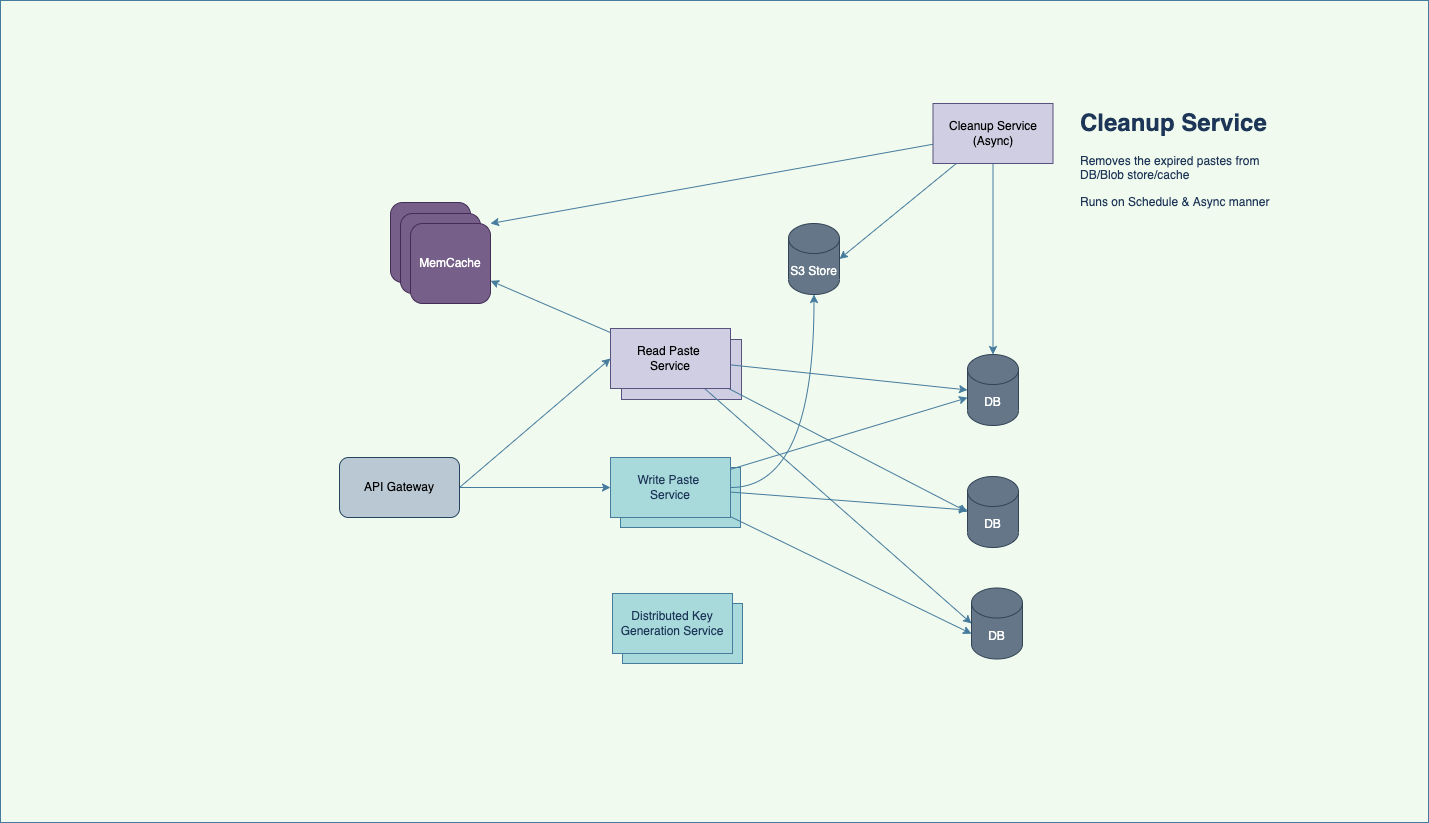

The diagram above was exported from draw.io. Its source (the exported page's mxGraphModel, read from the mxfile embedded in the PNG):
<mxGraphModel dx="2039" dy="1119" grid="0" gridSize="10" guides="1" tooltips="1" connect="1" arrows="1" fold="1" page="0" pageScale="1" pageWidth="827" pageHeight="1169" background="#F1FAEE" math="0" shadow="0">
  <root>
    <mxCell id="0" />
    <mxCell id="1" parent="0" />
    <mxCell id="JhOLHBT8bBgpRSK24m-2-11" value="Dynamic Key Generation Service" style="rounded=0;whiteSpace=wrap;html=1;fillColor=#A8DADC;strokeColor=#457B9D;fontColor=#1D3557;" vertex="1" parent="1">
      <mxGeometry x="283" y="596" width="120" height="60" as="geometry" />
    </mxCell>
    <mxCell id="JhOLHBT8bBgpRSK24m-2-9" value="Write Paste &lt;br&gt;Service" style="rounded=0;whiteSpace=wrap;html=1;fillColor=#A8DADC;strokeColor=#457B9D;fontColor=#1D3557;" vertex="1" parent="1">
      <mxGeometry x="281" y="460" width="120" height="60" as="geometry" />
    </mxCell>
    <mxCell id="JhOLHBT8bBgpRSK24m-2-8" value="" style="rounded=0;whiteSpace=wrap;html=1;fillColor=#d0cee2;strokeColor=#56517e;" vertex="1" parent="1">
      <mxGeometry x="282" y="332" width="120" height="60" as="geometry" />
    </mxCell>
    <mxCell id="JhOLHBT8bBgpRSK24m-2-2" value="" style="rounded=0;whiteSpace=wrap;html=1;fillColor=none;strokeColor=#457B9D;fontColor=#1D3557;" vertex="1" parent="1">
      <mxGeometry x="-339" y="-7" width="1428" height="822" as="geometry" />
    </mxCell>
    <mxCell id="JhOLHBT8bBgpRSK24m-2-1" value="Dynamic Key Generation Service" style="rounded=0;whiteSpace=wrap;html=1;fillColor=#A8DADC;strokeColor=#457B9D;fontColor=#1D3557;" vertex="1" parent="1">
      <mxGeometry x="273" y="586" width="120" height="60" as="geometry" />
    </mxCell>
    <mxCell id="JhOLHBT8bBgpRSK24m-2-15" style="edgeStyle=none;rounded=0;orthogonalLoop=1;jettySize=auto;html=1;fontColor=#1D3557;strokeColor=#457B9D;fillColor=#A8DADC;" edge="1" parent="1" source="JhOLHBT8bBgpRSK24m-2-3" target="JhOLHBT8bBgpRSK24m-2-13">
      <mxGeometry relative="1" as="geometry" />
    </mxCell>
    <mxCell id="JhOLHBT8bBgpRSK24m-2-16" style="edgeStyle=none;rounded=0;orthogonalLoop=1;jettySize=auto;html=1;fontColor=#1D3557;strokeColor=#457B9D;fillColor=#A8DADC;" edge="1" parent="1" source="JhOLHBT8bBgpRSK24m-2-3" target="JhOLHBT8bBgpRSK24m-2-12">
      <mxGeometry relative="1" as="geometry" />
    </mxCell>
    <mxCell id="JhOLHBT8bBgpRSK24m-2-17" style="edgeStyle=none;rounded=0;orthogonalLoop=1;jettySize=auto;html=1;entryX=0;entryY=0;entryDx=0;entryDy=45.75;entryPerimeter=0;fontColor=#1D3557;strokeColor=#457B9D;fillColor=#A8DADC;" edge="1" parent="1" source="JhOLHBT8bBgpRSK24m-2-3" target="JhOLHBT8bBgpRSK24m-2-14">
      <mxGeometry relative="1" as="geometry" />
    </mxCell>
    <mxCell id="JhOLHBT8bBgpRSK24m-2-27" style="edgeStyle=orthogonalEdgeStyle;rounded=0;orthogonalLoop=1;jettySize=auto;html=1;entryX=0.5;entryY=1;entryDx=0;entryDy=0;entryPerimeter=0;fontColor=#1D3557;strokeColor=#457B9D;fillColor=#A8DADC;curved=1;" edge="1" parent="1" source="JhOLHBT8bBgpRSK24m-2-3" target="JhOLHBT8bBgpRSK24m-2-26">
      <mxGeometry relative="1" as="geometry" />
    </mxCell>
    <mxCell id="JhOLHBT8bBgpRSK24m-2-3" value="Write Paste &lt;br&gt;Service" style="rounded=0;whiteSpace=wrap;html=1;fillColor=#A8DADC;strokeColor=#457B9D;fontColor=#1D3557;" vertex="1" parent="1">
      <mxGeometry x="271" y="450" width="120" height="60" as="geometry" />
    </mxCell>
    <mxCell id="JhOLHBT8bBgpRSK24m-2-19" style="edgeStyle=none;rounded=0;orthogonalLoop=1;jettySize=auto;html=1;entryX=0;entryY=0.5;entryDx=0;entryDy=0;entryPerimeter=0;fontColor=#1D3557;strokeColor=#457B9D;fillColor=#A8DADC;" edge="1" parent="1" source="JhOLHBT8bBgpRSK24m-2-4" target="JhOLHBT8bBgpRSK24m-2-12">
      <mxGeometry relative="1" as="geometry" />
    </mxCell>
    <mxCell id="JhOLHBT8bBgpRSK24m-2-20" style="edgeStyle=none;rounded=0;orthogonalLoop=1;jettySize=auto;html=1;entryX=0;entryY=0.5;entryDx=0;entryDy=0;entryPerimeter=0;fontColor=#1D3557;strokeColor=#457B9D;fillColor=#A8DADC;" edge="1" parent="1" source="JhOLHBT8bBgpRSK24m-2-4" target="JhOLHBT8bBgpRSK24m-2-13">
      <mxGeometry relative="1" as="geometry" />
    </mxCell>
    <mxCell id="JhOLHBT8bBgpRSK24m-2-21" style="edgeStyle=none;rounded=0;orthogonalLoop=1;jettySize=auto;html=1;entryX=0;entryY=0.5;entryDx=0;entryDy=0;entryPerimeter=0;fontColor=#1D3557;strokeColor=#457B9D;fillColor=#A8DADC;" edge="1" parent="1" source="JhOLHBT8bBgpRSK24m-2-4" target="JhOLHBT8bBgpRSK24m-2-14">
      <mxGeometry relative="1" as="geometry" />
    </mxCell>
    <mxCell id="JhOLHBT8bBgpRSK24m-2-35" style="edgeStyle=none;rounded=0;orthogonalLoop=1;jettySize=auto;html=1;fontColor=#1D3557;strokeColor=#457B9D;fillColor=#A8DADC;" edge="1" parent="1" source="JhOLHBT8bBgpRSK24m-2-4" target="JhOLHBT8bBgpRSK24m-2-24">
      <mxGeometry relative="1" as="geometry" />
    </mxCell>
    <mxCell id="JhOLHBT8bBgpRSK24m-2-4" value="Read Paste &lt;br&gt;Service" style="rounded=0;whiteSpace=wrap;html=1;fillColor=#d0cee2;strokeColor=#56517e;" vertex="1" parent="1">
      <mxGeometry x="271" y="321" width="120" height="60" as="geometry" />
    </mxCell>
    <mxCell id="JhOLHBT8bBgpRSK24m-2-6" style="rounded=0;orthogonalLoop=1;jettySize=auto;html=1;entryX=0;entryY=0.5;entryDx=0;entryDy=0;fontColor=#1D3557;strokeColor=#457B9D;fillColor=#A8DADC;exitX=1;exitY=0.5;exitDx=0;exitDy=0;" edge="1" parent="1" source="JhOLHBT8bBgpRSK24m-2-5" target="JhOLHBT8bBgpRSK24m-2-4">
      <mxGeometry relative="1" as="geometry" />
    </mxCell>
    <mxCell id="JhOLHBT8bBgpRSK24m-2-7" style="edgeStyle=none;rounded=0;orthogonalLoop=1;jettySize=auto;html=1;fontColor=#1D3557;strokeColor=#457B9D;fillColor=#A8DADC;" edge="1" parent="1" source="JhOLHBT8bBgpRSK24m-2-5" target="JhOLHBT8bBgpRSK24m-2-3">
      <mxGeometry relative="1" as="geometry" />
    </mxCell>
    <mxCell id="JhOLHBT8bBgpRSK24m-2-5" value="API Gateway" style="rounded=1;whiteSpace=wrap;html=1;fillColor=#bac8d3;strokeColor=#23445d;" vertex="1" parent="1">
      <mxGeometry y="450" width="120" height="60" as="geometry" />
    </mxCell>
    <mxCell id="JhOLHBT8bBgpRSK24m-2-10" value="Distributed Key Generation Service" style="rounded=0;whiteSpace=wrap;html=1;fillColor=#A8DADC;strokeColor=#457B9D;fontColor=#1D3557;" vertex="1" parent="1">
      <mxGeometry x="273" y="586" width="120" height="60" as="geometry" />
    </mxCell>
    <mxCell id="JhOLHBT8bBgpRSK24m-2-12" value="DB" style="shape=cylinder3;whiteSpace=wrap;html=1;boundedLbl=1;backgroundOutline=1;size=15;rounded=1;strokeColor=#314354;fillColor=#647687;fontColor=#ffffff;" vertex="1" parent="1">
      <mxGeometry x="628" y="347" width="51" height="71" as="geometry" />
    </mxCell>
    <mxCell id="JhOLHBT8bBgpRSK24m-2-13" value="DB" style="shape=cylinder3;whiteSpace=wrap;html=1;boundedLbl=1;backgroundOutline=1;size=15;rounded=1;strokeColor=#314354;fillColor=#647687;fontColor=#ffffff;" vertex="1" parent="1">
      <mxGeometry x="628" y="469" width="51" height="71" as="geometry" />
    </mxCell>
    <mxCell id="JhOLHBT8bBgpRSK24m-2-14" value="DB" style="shape=cylinder3;whiteSpace=wrap;html=1;boundedLbl=1;backgroundOutline=1;size=15;rounded=1;strokeColor=#314354;fillColor=#647687;fontColor=#ffffff;" vertex="1" parent="1">
      <mxGeometry x="632" y="580.5" width="51" height="71" as="geometry" />
    </mxCell>
    <mxCell id="JhOLHBT8bBgpRSK24m-2-22" value="MemCache" style="whiteSpace=wrap;html=1;aspect=fixed;rounded=1;fontColor=#ffffff;strokeColor=#432D57;fillColor=#76608a;" vertex="1" parent="1">
      <mxGeometry x="51" y="195" width="80" height="80" as="geometry" />
    </mxCell>
    <mxCell id="JhOLHBT8bBgpRSK24m-2-23" value="MemCache" style="whiteSpace=wrap;html=1;aspect=fixed;rounded=1;fontColor=#ffffff;strokeColor=#432D57;fillColor=#76608a;" vertex="1" parent="1">
      <mxGeometry x="61" y="206" width="80" height="80" as="geometry" />
    </mxCell>
    <mxCell id="JhOLHBT8bBgpRSK24m-2-24" value="MemCache" style="whiteSpace=wrap;html=1;aspect=fixed;rounded=1;fontColor=#ffffff;strokeColor=#432D57;fillColor=#76608a;" vertex="1" parent="1">
      <mxGeometry x="71" y="216" width="80" height="80" as="geometry" />
    </mxCell>
    <mxCell id="JhOLHBT8bBgpRSK24m-2-28" style="rounded=0;orthogonalLoop=1;jettySize=auto;html=1;entryX=1;entryY=0.5;entryDx=0;entryDy=0;entryPerimeter=0;fontColor=#1D3557;strokeColor=#457B9D;fillColor=#A8DADC;" edge="1" parent="1" source="JhOLHBT8bBgpRSK24m-2-25" target="JhOLHBT8bBgpRSK24m-2-26">
      <mxGeometry relative="1" as="geometry" />
    </mxCell>
    <mxCell id="JhOLHBT8bBgpRSK24m-2-29" style="edgeStyle=none;rounded=0;orthogonalLoop=1;jettySize=auto;html=1;entryX=0.5;entryY=0;entryDx=0;entryDy=0;entryPerimeter=0;fontColor=#1D3557;strokeColor=#457B9D;fillColor=#A8DADC;" edge="1" parent="1" source="JhOLHBT8bBgpRSK24m-2-25" target="JhOLHBT8bBgpRSK24m-2-12">
      <mxGeometry relative="1" as="geometry" />
    </mxCell>
    <mxCell id="JhOLHBT8bBgpRSK24m-2-30" style="edgeStyle=none;rounded=0;orthogonalLoop=1;jettySize=auto;html=1;entryX=1;entryY=0;entryDx=0;entryDy=0;fontColor=#1D3557;strokeColor=#457B9D;fillColor=#A8DADC;" edge="1" parent="1" source="JhOLHBT8bBgpRSK24m-2-25" target="JhOLHBT8bBgpRSK24m-2-24">
      <mxGeometry relative="1" as="geometry" />
    </mxCell>
    <mxCell id="JhOLHBT8bBgpRSK24m-2-25" value="Cleanup Service (Async)" style="rounded=0;whiteSpace=wrap;html=1;fillColor=#d0cee2;strokeColor=#56517e;" vertex="1" parent="1">
      <mxGeometry x="593.5" y="96" width="120" height="60" as="geometry" />
    </mxCell>
    <mxCell id="JhOLHBT8bBgpRSK24m-2-26" value="S3 Store" style="shape=cylinder3;whiteSpace=wrap;html=1;boundedLbl=1;backgroundOutline=1;size=15;rounded=1;strokeColor=#314354;fillColor=#647687;fontColor=#ffffff;" vertex="1" parent="1">
      <mxGeometry x="449" y="216" width="51" height="71" as="geometry" />
    </mxCell>
    <mxCell id="JhOLHBT8bBgpRSK24m-2-31" value="&lt;h1&gt;Cleanup Service&lt;/h1&gt;&lt;p&gt;&lt;span style=&quot;background-color: initial;&quot;&gt;Removes the expired pastes from DB/Blob store/cache&lt;/span&gt;&lt;/p&gt;&lt;p&gt;&lt;span style=&quot;background-color: initial;&quot;&gt;Runs on Schedule &amp;amp; Async manner&lt;/span&gt;&lt;/p&gt;" style="text;html=1;strokeColor=none;fillColor=none;spacing=5;spacingTop=-20;whiteSpace=wrap;overflow=hidden;rounded=0;fontColor=#1D3557;" vertex="1" parent="1">
      <mxGeometry x="736" y="96" width="209" height="135" as="geometry" />
    </mxCell>
  </root>
</mxGraphModel>